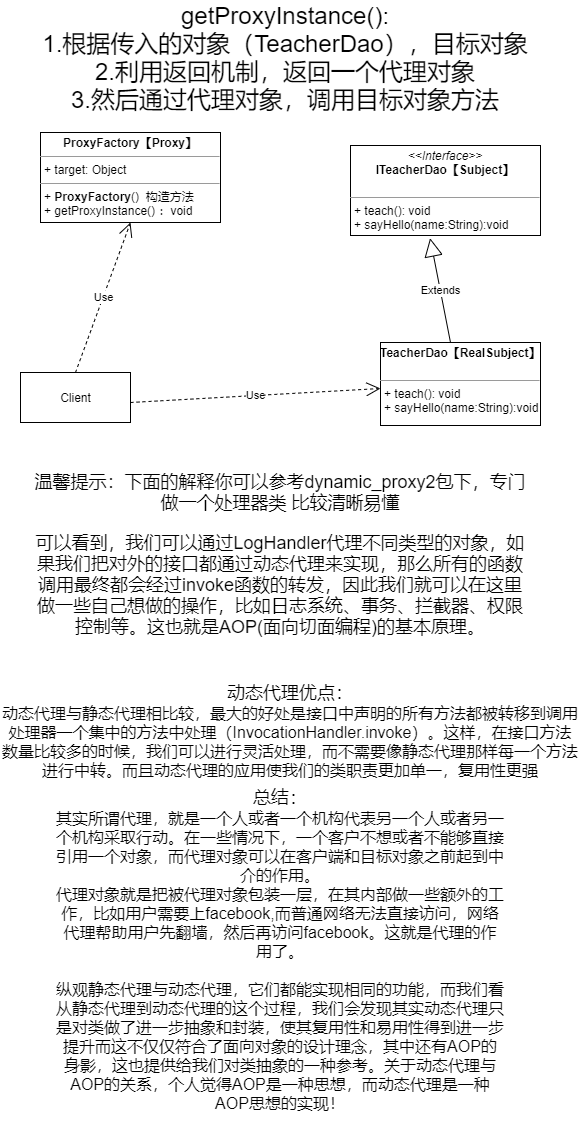

The diagram above was exported from draw.io. Its source (the exported page's mxGraphModel, read from the mxfile embedded in the PNG):
<mxGraphModel dx="1264" dy="632" grid="1" gridSize="10" guides="1" tooltips="1" connect="1" arrows="1" fold="1" page="1" pageScale="1" pageWidth="827" pageHeight="1169" math="0" shadow="0">
  <root>
    <mxCell id="0" />
    <mxCell id="1" parent="0" />
    <mxCell id="g26CYDoTELynIRNyAnI_-1" value="Client" style="html=1;" parent="1" vertex="1">
      <mxGeometry x="90" y="380" width="110" height="50" as="geometry" />
    </mxCell>
    <mxCell id="g26CYDoTELynIRNyAnI_-2" value="&lt;p style=&quot;margin: 0px ; margin-top: 4px ; text-align: center&quot;&gt;&lt;i&gt;&amp;lt;&amp;lt;Interface&amp;gt;&amp;gt;&lt;/i&gt;&lt;br&gt;&lt;b&gt;ITeacherDao【Subject】&lt;/b&gt;&lt;/p&gt;&lt;p style=&quot;margin: 0px ; margin-left: 4px&quot;&gt;&lt;br&gt;&lt;/p&gt;&lt;hr size=&quot;1&quot;&gt;&lt;p style=&quot;margin: 0px ; margin-left: 4px&quot;&gt;+ teach(): void&lt;/p&gt;&lt;p style=&quot;margin: 0px ; margin-left: 4px&quot;&gt;+ sayHello(name:String):void&lt;br&gt;&lt;br&gt;&lt;/p&gt;" style="verticalAlign=top;align=left;overflow=fill;fontSize=12;fontFamily=Helvetica;html=1;" parent="1" vertex="1">
      <mxGeometry x="420" y="153" width="190" height="90" as="geometry" />
    </mxCell>
    <mxCell id="g26CYDoTELynIRNyAnI_-3" value="&lt;p style=&quot;margin: 0px ; margin-top: 4px ; text-align: center&quot;&gt;&lt;b&gt;TeacherDao【RealSubject】&lt;/b&gt;&lt;/p&gt;&lt;p style=&quot;margin: 0px ; margin-left: 4px&quot;&gt;&lt;br&gt;&lt;/p&gt;&lt;hr size=&quot;1&quot;&gt;&lt;p style=&quot;margin: 0px ; margin-left: 4px&quot;&gt;+ teach(): void&lt;br&gt;&lt;/p&gt;&lt;p style=&quot;margin: 0px ; margin-left: 4px&quot;&gt;+ sayHello(name:String):void&lt;br&gt;&lt;/p&gt;" style="verticalAlign=top;align=left;overflow=fill;fontSize=12;fontFamily=Helvetica;html=1;" parent="1" vertex="1">
      <mxGeometry x="450" y="350" width="160" height="83" as="geometry" />
    </mxCell>
    <mxCell id="g26CYDoTELynIRNyAnI_-4" value="Use" style="endArrow=open;endSize=12;dashed=1;html=1;rounded=0;entryX=0.5;entryY=1;entryDx=0;entryDy=0;exitX=0.5;exitY=0;exitDx=0;exitDy=0;" parent="1" source="g26CYDoTELynIRNyAnI_-1" edge="1">
      <mxGeometry width="160" relative="1" as="geometry">
        <mxPoint x="150" y="370" as="sourcePoint" />
        <mxPoint x="200" y="230" as="targetPoint" />
      </mxGeometry>
    </mxCell>
    <mxCell id="g26CYDoTELynIRNyAnI_-5" value="Use" style="endArrow=open;endSize=12;dashed=1;html=1;rounded=0;exitX=0.5;exitY=0;exitDx=0;exitDy=0;" parent="1" target="g26CYDoTELynIRNyAnI_-3" edge="1">
      <mxGeometry width="160" relative="1" as="geometry">
        <mxPoint x="200" y="410" as="sourcePoint" />
        <mxPoint x="255" y="260" as="targetPoint" />
      </mxGeometry>
    </mxCell>
    <mxCell id="g26CYDoTELynIRNyAnI_-6" value="Extends" style="endArrow=block;endSize=16;endFill=0;html=1;rounded=0;entryX=0.419;entryY=1.03;entryDx=0;entryDy=0;entryPerimeter=0;" parent="1" target="g26CYDoTELynIRNyAnI_-2" edge="1">
      <mxGeometry width="160" relative="1" as="geometry">
        <mxPoint x="520" y="350" as="sourcePoint" />
        <mxPoint x="680" y="350" as="targetPoint" />
      </mxGeometry>
    </mxCell>
    <mxCell id="g26CYDoTELynIRNyAnI_-9" value="&lt;p style=&quot;margin: 0px ; margin-top: 4px ; text-align: center&quot;&gt;&lt;b&gt;ProxyFactory【Proxy】&lt;/b&gt;&lt;/p&gt;&lt;hr size=&quot;1&quot;&gt;&lt;p style=&quot;margin: 0px ; margin-left: 4px&quot;&gt;+ target: Object&lt;/p&gt;&lt;hr size=&quot;1&quot;&gt;&lt;p style=&quot;margin: 0px ; margin-left: 4px&quot;&gt;+&amp;nbsp;&lt;b style=&quot;text-align: center&quot;&gt;ProxyFactory&lt;/b&gt;()&amp;nbsp; 构造方法&lt;/p&gt;&lt;p style=&quot;margin: 0px ; margin-left: 4px&quot;&gt;+ getProxyInstance() ：void&lt;/p&gt;" style="verticalAlign=top;align=left;overflow=fill;fontSize=12;fontFamily=Helvetica;html=1;" parent="1" vertex="1">
      <mxGeometry x="110" y="140" width="180" height="90" as="geometry" />
    </mxCell>
    <mxCell id="g26CYDoTELynIRNyAnI_-11" value="&lt;font style=&quot;font-size: 24px&quot;&gt;getProxyInstance():&lt;br&gt;1.根据传入的对象（TeacherDao），目标对象&lt;br&gt;2.利用返回机制，返回一个代理对象&lt;br&gt;3.然后通过代理对象，调用目标对象方法&lt;/font&gt;" style="text;html=1;strokeColor=none;fillColor=none;align=center;verticalAlign=middle;whiteSpace=wrap;rounded=0;" parent="1" vertex="1">
      <mxGeometry x="110" y="50" width="490" height="30" as="geometry" />
    </mxCell>
    <mxCell id="8ieE7rqLIxn_Rta0w_Rk-1" value="&lt;div&gt;&lt;font style=&quot;font-size: 18px&quot;&gt;可以看到，我们可以通过LogHandler代理不同类型的对象，如果我们把对外的接口都通过动态代理来实现，那么所有的函数调用最终都会经过invoke函数的转发，因此我们就可以在这里做一些自己想做的操作，比如日志系统、事务、拦截器、权限控制等。这也就是AOP(面向切面编程)的基本原理。&lt;/font&gt;&lt;/div&gt;&lt;div&gt;&lt;br&gt;&lt;/div&gt;" style="text;html=1;strokeColor=none;fillColor=none;align=center;verticalAlign=middle;whiteSpace=wrap;rounded=0;" vertex="1" parent="1">
      <mxGeometry x="100" y="514.5" width="500" height="170" as="geometry" />
    </mxCell>
    <mxCell id="8ieE7rqLIxn_Rta0w_Rk-2" value="&lt;div&gt;&lt;font style=&quot;font-size: 18px&quot;&gt;动态代理优点：&lt;/font&gt;&lt;/div&gt;&lt;div&gt;&lt;font size=&quot;3&quot;&gt;动态代理与静态代理相比较，最大的好处是接口中声明的所有方法都被转移到调用处理器一个集中的方法中处理（InvocationHandler.invoke）。这样，在接口方法数量比较多的时候，我们可以进行灵活处理，而不需要像静态代理那样每一个方法进行中转。而且动态代理的应用使我们的类职责更加单一，复用性更强&lt;/font&gt;&lt;/div&gt;&lt;div&gt;&lt;font size=&quot;3&quot;&gt;&lt;br&gt;&lt;/font&gt;&lt;/div&gt;&lt;div&gt;&lt;br&gt;&lt;/div&gt;" style="text;html=1;strokeColor=none;fillColor=none;align=center;verticalAlign=middle;whiteSpace=wrap;rounded=0;" vertex="1" parent="1">
      <mxGeometry x="70" y="740" width="580" height="30" as="geometry" />
    </mxCell>
    <mxCell id="8ieE7rqLIxn_Rta0w_Rk-3" value="&lt;font style=&quot;font-size: 18px&quot;&gt;温馨提示：下面的解释你可以参考dynamic_proxy2包下，专门做一个处理器类 比较清晰易懂&lt;/font&gt;" style="text;html=1;strokeColor=none;fillColor=none;align=center;verticalAlign=middle;whiteSpace=wrap;rounded=0;" vertex="1" parent="1">
      <mxGeometry x="100" y="484.5" width="500" height="30" as="geometry" />
    </mxCell>
    <mxCell id="8ieE7rqLIxn_Rta0w_Rk-4" value="&lt;div&gt;&lt;font style=&quot;font-size: 18px&quot;&gt;总结：&lt;/font&gt;&lt;/div&gt;&lt;div&gt;&lt;font size=&quot;3&quot;&gt;其实所谓代理，就是一个人或者一个机构代表另一个人或者另一个机构采取行动。在一些情况下，一个客户不想或者不能够直接引用一个对象，而代理对象可以在客户端和目标对象之前起到中介的作用。&lt;/font&gt;&lt;/div&gt;&lt;div&gt;&lt;font size=&quot;3&quot;&gt;代理对象就是把被代理对象包装一层，在其内部做一些额外的工作，比如用户需要上facebook,而普通网络无法直接访问，网络代理帮助用户先翻墙，然后再访问facebook。这就是代理的作用了。&lt;/font&gt;&lt;/div&gt;&lt;div&gt;&lt;font size=&quot;3&quot;&gt;&lt;br&gt;&lt;/font&gt;&lt;/div&gt;&lt;div&gt;&lt;font size=&quot;3&quot;&gt;纵观静态代理与动态代理，它们都能实现相同的功能，而我们看从静态代理到动态代理的这个过程，我们会发现其实动态代理只是对类做了进一步抽象和封装，使其复用性和易用性得到进一步提升而这不仅仅符合了面向对象的设计理念，其中还有AOP的身影，这也提供给我们对类抽象的一种参考。关于动态代理与AOP的关系，个人觉得AOP是一种思想，而动态代理是一种AOP思想的实现！&lt;/font&gt;&lt;/div&gt;&lt;div&gt;&lt;br&gt;&lt;/div&gt;" style="text;html=1;strokeColor=none;fillColor=none;align=center;verticalAlign=middle;whiteSpace=wrap;rounded=0;" vertex="1" parent="1">
      <mxGeometry x="125" y="950" width="450" height="30" as="geometry" />
    </mxCell>
  </root>
</mxGraphModel>